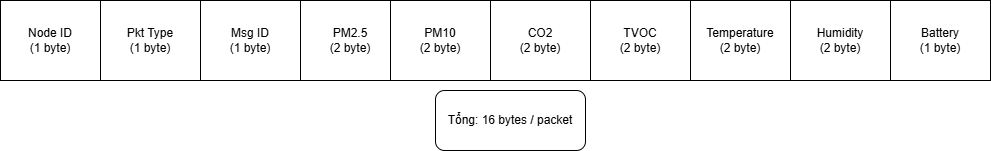

The diagram above was exported from draw.io. Its source (the exported page's mxGraphModel, read from the mxfile embedded in the PNG):
<mxGraphModel dx="1034" dy="611" grid="1" gridSize="10" guides="1" tooltips="1" connect="1" arrows="1" fold="1" page="1" pageScale="1" pageWidth="1169" pageHeight="827" math="0" shadow="0">
  <root>
    <mxCell id="0" />
    <mxCell id="1" parent="0" />
    <mxCell id="pb5PVV9HZqYQeuPr1Hln-1" parent="1" style="rounded=0;whiteSpace=wrap;html=1;" value="Node ID&lt;div&gt;(1 byte)&lt;/div&gt;" vertex="1">
      <mxGeometry height="80" width="100" x="150" y="170" as="geometry" />
    </mxCell>
    <mxCell id="pb5PVV9HZqYQeuPr1Hln-5" parent="1" style="rounded=0;whiteSpace=wrap;html=1;" value="Pkt Type&lt;div&gt;(1 byte)&lt;/div&gt;" vertex="1">
      <mxGeometry height="80" width="100" x="250" y="170" as="geometry" />
    </mxCell>
    <mxCell id="pb5PVV9HZqYQeuPr1Hln-6" parent="1" style="rounded=0;whiteSpace=wrap;html=1;" value="Msg ID&lt;div&gt;(1 byte)&lt;/div&gt;" vertex="1">
      <mxGeometry height="80" width="100" x="350" y="170" as="geometry" />
    </mxCell>
    <mxCell id="pb5PVV9HZqYQeuPr1Hln-7" parent="1" style="rounded=0;whiteSpace=wrap;html=1;" value="PM2.5&lt;div&gt;(2 byte)&lt;/div&gt;" vertex="1">
      <mxGeometry height="80" width="100" x="450" y="170" as="geometry" />
    </mxCell>
    <mxCell id="pb5PVV9HZqYQeuPr1Hln-8" parent="1" style="rounded=0;whiteSpace=wrap;html=1;" value="PM10&lt;div&gt;(2 byte)&lt;/div&gt;" vertex="1">
      <mxGeometry height="80" width="100" x="540" y="170" as="geometry" />
    </mxCell>
    <mxCell id="pb5PVV9HZqYQeuPr1Hln-9" parent="1" style="rounded=0;whiteSpace=wrap;html=1;" value="CO2&lt;div&gt;(2 byte)&lt;/div&gt;" vertex="1">
      <mxGeometry height="80" width="100" x="640" y="170" as="geometry" />
    </mxCell>
    <mxCell id="pb5PVV9HZqYQeuPr1Hln-10" parent="1" style="rounded=0;whiteSpace=wrap;html=1;" value="TVOC&lt;div&gt;(2 byte)&lt;/div&gt;" vertex="1">
      <mxGeometry height="80" width="100" x="740" y="170" as="geometry" />
    </mxCell>
    <mxCell id="pb5PVV9HZqYQeuPr1Hln-11" parent="1" style="rounded=0;whiteSpace=wrap;html=1;" value="Temp&lt;div&gt;(2 byte)&lt;/div&gt;" vertex="1">
      <mxGeometry height="80" width="100" x="840" y="170" as="geometry" />
    </mxCell>
    <mxCell id="pb5PVV9HZqYQeuPr1Hln-12" parent="1" style="rounded=0;whiteSpace=wrap;html=1;" value="Temperature&lt;div&gt;(2 byte)&lt;/div&gt;" vertex="1">
      <mxGeometry height="80" width="100" x="840" y="170" as="geometry" />
    </mxCell>
    <mxCell id="pb5PVV9HZqYQeuPr1Hln-13" parent="1" style="rounded=0;whiteSpace=wrap;html=1;" value="Humidity&lt;div&gt;(2 byte)&lt;/div&gt;" vertex="1">
      <mxGeometry height="80" width="100" x="940" y="170" as="geometry" />
    </mxCell>
    <mxCell id="pb5PVV9HZqYQeuPr1Hln-14" parent="1" style="rounded=0;whiteSpace=wrap;html=1;" value="Battery&lt;div&gt;(1 byte)&lt;/div&gt;" vertex="1">
      <mxGeometry height="80" width="100" x="1040" y="170" as="geometry" />
    </mxCell>
    <mxCell id="pb5PVV9HZqYQeuPr1Hln-16" parent="1" style="rounded=1;whiteSpace=wrap;html=1;" value="Tổng: 16 bytes / packet" vertex="1">
      <mxGeometry height="60" width="150" x="585" y="260" as="geometry" />
    </mxCell>
  </root>
</mxGraphModel>